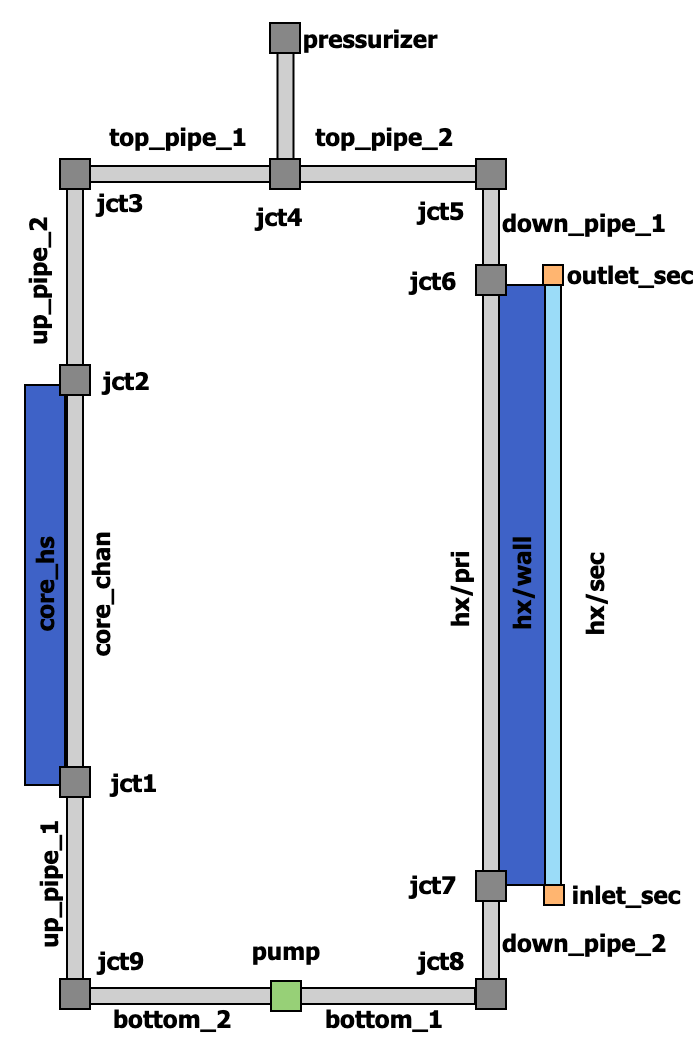

The diagram above was exported from draw.io. Its source (the exported page's mxGraphModel, read from the mxfile embedded in the PNG):
<mxGraphModel dx="1114" dy="793" grid="1" gridSize="10" guides="1" tooltips="1" connect="1" arrows="1" fold="1" page="1" pageScale="1" pageWidth="850" pageHeight="1100" math="0" shadow="0">
  <root>
    <mxCell id="0" />
    <mxCell id="1" parent="0" />
    <mxCell id="MwL3oagpwyYsXVt1F9xw-1" value="" style="rounded=0;whiteSpace=wrap;html=1;fillColor=#CFCFCF;" parent="1" vertex="1">
      <mxGeometry x="236.25" y="134" width="8" height="60" as="geometry" />
    </mxCell>
    <mxCell id="BtQooNXcR5fRB2e_4Zmb-21" value="&lt;p style=&quot;line-height: 100%;&quot;&gt;&lt;b&gt;&lt;font face=&quot;Tahoma&quot; style=&quot;font-size: 12px;&quot;&gt;hx/wall&lt;/font&gt;&lt;/b&gt;&lt;/p&gt;" style="rounded=0;whiteSpace=wrap;html=1;fillColor=#3E62C7;horizontal=0;" parent="1" vertex="1">
      <mxGeometry x="347" y="250" width="23" height="300" as="geometry" />
    </mxCell>
    <mxCell id="BtQooNXcR5fRB2e_4Zmb-20" value="" style="rounded=0;whiteSpace=wrap;html=1;fillColor=#CFCFCF;direction=south;" parent="1" vertex="1">
      <mxGeometry x="135" y="601.5" width="200" height="8" as="geometry" />
    </mxCell>
    <mxCell id="BtQooNXcR5fRB2e_4Zmb-15" value="" style="rounded=0;whiteSpace=wrap;html=1;fillColor=#CFCFCF;direction=south;" parent="1" vertex="1">
      <mxGeometry x="139" y="190.5" width="200" height="8" as="geometry" />
    </mxCell>
    <mxCell id="BtQooNXcR5fRB2e_4Zmb-6" value="&lt;p style=&quot;line-height: 100%;&quot;&gt;&lt;b&gt;&lt;font face=&quot;Tahoma&quot; style=&quot;font-size: 12px;&quot;&gt;core_hs&lt;/font&gt;&lt;/b&gt;&lt;/p&gt;" style="rounded=0;whiteSpace=wrap;html=1;fillColor=#3E62C7;horizontal=0;" parent="1" vertex="1">
      <mxGeometry x="110" y="300" width="20" height="200" as="geometry" />
    </mxCell>
    <mxCell id="BtQooNXcR5fRB2e_4Zmb-1" value="" style="rounded=0;whiteSpace=wrap;html=1;fillColor=#CFCFCF;" parent="1" vertex="1">
      <mxGeometry x="131" y="200" width="8" height="400" as="geometry" />
    </mxCell>
    <mxCell id="BtQooNXcR5fRB2e_4Zmb-3" value="" style="rounded=0;whiteSpace=wrap;html=1;fillColor=#878787;" parent="1" vertex="1">
      <mxGeometry x="127.5" y="187" width="15" height="15" as="geometry" />
    </mxCell>
    <mxCell id="BtQooNXcR5fRB2e_4Zmb-7" value="" style="rounded=0;whiteSpace=wrap;html=1;fillColor=#878787;" parent="1" vertex="1">
      <mxGeometry x="127.5" y="290" width="15" height="15" as="geometry" />
    </mxCell>
    <mxCell id="BtQooNXcR5fRB2e_4Zmb-8" value="" style="rounded=0;whiteSpace=wrap;html=1;fillColor=#878787;" parent="1" vertex="1">
      <mxGeometry x="127.5" y="491" width="15" height="15" as="geometry" />
    </mxCell>
    <mxCell id="BtQooNXcR5fRB2e_4Zmb-9" value="" style="rounded=0;whiteSpace=wrap;html=1;fillColor=#878787;" parent="1" vertex="1">
      <mxGeometry x="127.5" y="597" width="15" height="15" as="geometry" />
    </mxCell>
    <mxCell id="BtQooNXcR5fRB2e_4Zmb-10" value="&lt;p style=&quot;line-height: 100%;&quot;&gt;&lt;font face=&quot;Tahoma&quot;&gt;&lt;b style=&quot;&quot;&gt;&lt;font style=&quot;font-size: 12px;&quot;&gt;core_chan&lt;/font&gt;&lt;br&gt;&lt;/b&gt;&lt;/font&gt;&lt;/p&gt;" style="text;html=1;strokeColor=none;fillColor=none;align=center;verticalAlign=middle;whiteSpace=wrap;rounded=0;rotation=270;" parent="1" vertex="1">
      <mxGeometry x="73" y="390" width="150" height="30" as="geometry" />
    </mxCell>
    <mxCell id="BtQooNXcR5fRB2e_4Zmb-11" value="&lt;p style=&quot;line-height: 100%;&quot;&gt;&lt;font size=&quot;1&quot; face=&quot;Tahoma&quot; style=&quot;&quot;&gt;&lt;b style=&quot;font-size: 12px;&quot;&gt;jct1&lt;/b&gt;&lt;/font&gt;&lt;/p&gt;" style="text;html=1;strokeColor=none;fillColor=none;align=center;verticalAlign=middle;whiteSpace=wrap;rounded=0;" parent="1" vertex="1">
      <mxGeometry x="135" y="483.5" width="60" height="30" as="geometry" />
    </mxCell>
    <mxCell id="BtQooNXcR5fRB2e_4Zmb-12" value="&lt;p style=&quot;line-height: 100%;&quot;&gt;&lt;font size=&quot;1&quot; face=&quot;Tahoma&quot; style=&quot;&quot;&gt;&lt;b style=&quot;font-size: 12px;&quot;&gt;jct2&lt;/b&gt;&lt;/font&gt;&lt;/p&gt;" style="text;html=1;strokeColor=none;fillColor=none;align=center;verticalAlign=middle;whiteSpace=wrap;rounded=0;" parent="1" vertex="1">
      <mxGeometry x="131" y="282.5" width="60" height="30" as="geometry" />
    </mxCell>
    <mxCell id="BtQooNXcR5fRB2e_4Zmb-13" value="&lt;p style=&quot;line-height: 100%;&quot;&gt;&lt;font size=&quot;1&quot; face=&quot;Tahoma&quot; style=&quot;&quot;&gt;&lt;b style=&quot;font-size: 12px;&quot;&gt;jct3&lt;/b&gt;&lt;/font&gt;&lt;/p&gt;" style="text;html=1;strokeColor=none;fillColor=none;align=center;verticalAlign=middle;whiteSpace=wrap;rounded=0;" parent="1" vertex="1">
      <mxGeometry x="128" y="194" width="60" height="30" as="geometry" />
    </mxCell>
    <mxCell id="BtQooNXcR5fRB2e_4Zmb-14" value="" style="rounded=0;whiteSpace=wrap;html=1;fillColor=#CFCFCF;" parent="1" vertex="1">
      <mxGeometry x="339" y="198.5" width="8" height="400" as="geometry" />
    </mxCell>
    <mxCell id="BtQooNXcR5fRB2e_4Zmb-16" value="" style="rounded=0;whiteSpace=wrap;html=1;fillColor=#878787;" parent="1" vertex="1">
      <mxGeometry x="335.5" y="187" width="15" height="15" as="geometry" />
    </mxCell>
    <mxCell id="BtQooNXcR5fRB2e_4Zmb-17" value="" style="rounded=0;whiteSpace=wrap;html=1;fillColor=#878787;" parent="1" vertex="1">
      <mxGeometry x="335.5" y="240" width="15" height="15" as="geometry" />
    </mxCell>
    <mxCell id="BtQooNXcR5fRB2e_4Zmb-18" value="" style="rounded=0;whiteSpace=wrap;html=1;fillColor=#878787;" parent="1" vertex="1">
      <mxGeometry x="335.5" y="543" width="15" height="15" as="geometry" />
    </mxCell>
    <mxCell id="BtQooNXcR5fRB2e_4Zmb-19" value="" style="rounded=0;whiteSpace=wrap;html=1;fillColor=#878787;" parent="1" vertex="1">
      <mxGeometry x="335.5" y="597" width="15" height="15" as="geometry" />
    </mxCell>
    <mxCell id="BtQooNXcR5fRB2e_4Zmb-22" value="" style="rounded=0;whiteSpace=wrap;html=1;fillColor=#878787;" parent="1" vertex="1">
      <mxGeometry x="232.5" y="187" width="15" height="15" as="geometry" />
    </mxCell>
    <mxCell id="BtQooNXcR5fRB2e_4Zmb-23" value="" style="rounded=0;whiteSpace=wrap;html=1;fillColor=#9BDCF8;" parent="1" vertex="1">
      <mxGeometry x="370" y="250" width="8" height="300" as="geometry" />
    </mxCell>
    <mxCell id="BtQooNXcR5fRB2e_4Zmb-24" value="" style="rounded=0;whiteSpace=wrap;html=1;fillColor=#FFB570;" parent="1" vertex="1">
      <mxGeometry x="369" y="240" width="10" height="10" as="geometry" />
    </mxCell>
    <mxCell id="BtQooNXcR5fRB2e_4Zmb-26" value="" style="rounded=0;whiteSpace=wrap;html=1;fillColor=#FFB570;" parent="1" vertex="1">
      <mxGeometry x="369.5" y="550" width="10" height="10" as="geometry" />
    </mxCell>
    <mxCell id="BtQooNXcR5fRB2e_4Zmb-27" value="&lt;p style=&quot;line-height: 100%;&quot;&gt;&lt;font size=&quot;1&quot; face=&quot;Tahoma&quot; style=&quot;&quot;&gt;&lt;b style=&quot;font-size: 12px;&quot;&gt;outlet_sec&lt;/b&gt;&lt;/font&gt;&lt;/p&gt;" style="text;html=1;strokeColor=none;fillColor=none;align=center;verticalAlign=middle;whiteSpace=wrap;rounded=0;" parent="1" vertex="1">
      <mxGeometry x="383" y="230" width="60" height="30" as="geometry" />
    </mxCell>
    <mxCell id="BtQooNXcR5fRB2e_4Zmb-28" value="&lt;p style=&quot;line-height: 100%;&quot;&gt;&lt;font size=&quot;1&quot; face=&quot;Tahoma&quot; style=&quot;&quot;&gt;&lt;b style=&quot;font-size: 12px;&quot;&gt;inlet_sec&lt;/b&gt;&lt;/font&gt;&lt;/p&gt;" style="text;html=1;strokeColor=none;fillColor=none;align=center;verticalAlign=middle;whiteSpace=wrap;rounded=0;" parent="1" vertex="1">
      <mxGeometry x="381" y="540" width="60" height="30" as="geometry" />
    </mxCell>
    <mxCell id="BtQooNXcR5fRB2e_4Zmb-29" value="&lt;p style=&quot;line-height: 100%;&quot;&gt;&lt;font face=&quot;Tahoma&quot;&gt;&lt;b style=&quot;&quot;&gt;&lt;font style=&quot;font-size: 12px;&quot;&gt;hx/pri&lt;/font&gt;&lt;/b&gt;&lt;/font&gt;&lt;/p&gt;" style="text;html=1;strokeColor=none;fillColor=none;align=center;verticalAlign=middle;whiteSpace=wrap;rounded=0;rotation=270;" parent="1" vertex="1">
      <mxGeometry x="252.5" y="388" width="150" height="30" as="geometry" />
    </mxCell>
    <mxCell id="BtQooNXcR5fRB2e_4Zmb-30" value="&lt;p style=&quot;line-height: 100%;&quot;&gt;&lt;font face=&quot;Tahoma&quot;&gt;&lt;b style=&quot;&quot;&gt;&lt;font style=&quot;font-size: 12px;&quot;&gt;hx/sec&lt;/font&gt;&lt;br&gt;&lt;/b&gt;&lt;/font&gt;&lt;/p&gt;" style="text;html=1;strokeColor=none;fillColor=none;align=center;verticalAlign=middle;whiteSpace=wrap;rounded=0;rotation=270;" parent="1" vertex="1">
      <mxGeometry x="320" y="390" width="150" height="30" as="geometry" />
    </mxCell>
    <mxCell id="BtQooNXcR5fRB2e_4Zmb-31" value="" style="rounded=0;whiteSpace=wrap;html=1;fillColor=#97D077;" parent="1" vertex="1">
      <mxGeometry x="233" y="598" width="15" height="15" as="geometry" />
    </mxCell>
    <mxCell id="BtQooNXcR5fRB2e_4Zmb-32" value="&lt;p style=&quot;line-height: 100%;&quot;&gt;&lt;font size=&quot;1&quot; face=&quot;Tahoma&quot; style=&quot;&quot;&gt;&lt;b style=&quot;font-size: 12px;&quot;&gt;pump&lt;/b&gt;&lt;/font&gt;&lt;/p&gt;" style="text;html=1;strokeColor=none;fillColor=none;align=center;verticalAlign=middle;whiteSpace=wrap;rounded=0;" parent="1" vertex="1">
      <mxGeometry x="210.5" y="568" width="60" height="30" as="geometry" />
    </mxCell>
    <mxCell id="BtQooNXcR5fRB2e_4Zmb-33" value="&lt;p style=&quot;line-height: 100%;&quot;&gt;&lt;font size=&quot;1&quot; face=&quot;Tahoma&quot; style=&quot;&quot;&gt;&lt;b style=&quot;font-size: 12px;&quot;&gt;jct4&lt;/b&gt;&lt;/font&gt;&lt;/p&gt;" style="text;html=1;strokeColor=none;fillColor=none;align=center;verticalAlign=middle;whiteSpace=wrap;rounded=0;" parent="1" vertex="1">
      <mxGeometry x="205" y="202" width="65" height="28" as="geometry" />
    </mxCell>
    <mxCell id="BtQooNXcR5fRB2e_4Zmb-34" value="&lt;p style=&quot;line-height: 100%;&quot;&gt;&lt;font size=&quot;1&quot; face=&quot;Tahoma&quot; style=&quot;&quot;&gt;&lt;b style=&quot;font-size: 12px;&quot;&gt;jct5&lt;/b&gt;&lt;/font&gt;&lt;/p&gt;" style="text;html=1;strokeColor=none;fillColor=none;align=center;verticalAlign=middle;whiteSpace=wrap;rounded=0;" parent="1" vertex="1">
      <mxGeometry x="285.5" y="198.5" width="65" height="28" as="geometry" />
    </mxCell>
    <mxCell id="BtQooNXcR5fRB2e_4Zmb-35" value="&lt;p style=&quot;line-height: 100%;&quot;&gt;&lt;font size=&quot;1&quot; face=&quot;Tahoma&quot; style=&quot;&quot;&gt;&lt;b style=&quot;font-size: 12px;&quot;&gt;jct6&lt;/b&gt;&lt;/font&gt;&lt;/p&gt;" style="text;html=1;strokeColor=none;fillColor=none;align=center;verticalAlign=middle;whiteSpace=wrap;rounded=0;" parent="1" vertex="1">
      <mxGeometry x="282" y="233.5" width="65" height="28" as="geometry" />
    </mxCell>
    <mxCell id="BtQooNXcR5fRB2e_4Zmb-36" value="&lt;p style=&quot;line-height: 100%;&quot;&gt;&lt;font size=&quot;1&quot; face=&quot;Tahoma&quot; style=&quot;&quot;&gt;&lt;b style=&quot;font-size: 12px;&quot;&gt;jct7&lt;/b&gt;&lt;/font&gt;&lt;/p&gt;" style="text;html=1;strokeColor=none;fillColor=none;align=center;verticalAlign=middle;whiteSpace=wrap;rounded=0;" parent="1" vertex="1">
      <mxGeometry x="282" y="536" width="65" height="28" as="geometry" />
    </mxCell>
    <mxCell id="BtQooNXcR5fRB2e_4Zmb-37" value="&lt;p style=&quot;line-height: 100%;&quot;&gt;&lt;font size=&quot;1&quot; face=&quot;Tahoma&quot; style=&quot;&quot;&gt;&lt;b style=&quot;font-size: 12px;&quot;&gt;jct8&lt;/b&gt;&lt;/font&gt;&lt;/p&gt;" style="text;html=1;strokeColor=none;fillColor=none;align=center;verticalAlign=middle;whiteSpace=wrap;rounded=0;" parent="1" vertex="1">
      <mxGeometry x="285.5" y="573.5" width="65" height="28" as="geometry" />
    </mxCell>
    <mxCell id="BtQooNXcR5fRB2e_4Zmb-39" value="&lt;p style=&quot;line-height: 100%;&quot;&gt;&lt;font size=&quot;1&quot; face=&quot;Tahoma&quot; style=&quot;&quot;&gt;&lt;b style=&quot;font-size: 12px;&quot;&gt;jct9&lt;/b&gt;&lt;/font&gt;&lt;/p&gt;" style="text;html=1;strokeColor=none;fillColor=none;align=center;verticalAlign=middle;whiteSpace=wrap;rounded=0;" parent="1" vertex="1">
      <mxGeometry x="125.5" y="573.5" width="65" height="28" as="geometry" />
    </mxCell>
    <mxCell id="BtQooNXcR5fRB2e_4Zmb-40" value="&lt;p style=&quot;line-height: 100%;&quot;&gt;&lt;font face=&quot;Tahoma&quot; style=&quot;font-size: 14px;&quot;&gt;&lt;b style=&quot;font-size: 12px;&quot;&gt;top_pipe_1&lt;/b&gt;&lt;/font&gt;&lt;/p&gt;" style="text;html=1;strokeColor=none;fillColor=none;align=center;verticalAlign=middle;whiteSpace=wrap;rounded=0;" parent="1" vertex="1">
      <mxGeometry x="156.5" y="160.5" width="60" height="30" as="geometry" />
    </mxCell>
    <mxCell id="BtQooNXcR5fRB2e_4Zmb-41" value="&lt;p style=&quot;line-height: 100%;&quot;&gt;&lt;font size=&quot;1&quot; face=&quot;Tahoma&quot; style=&quot;&quot;&gt;&lt;b style=&quot;font-size: 12px;&quot;&gt;down_pipe_2&lt;/b&gt;&lt;/font&gt;&lt;/p&gt;" style="text;html=1;strokeColor=none;fillColor=none;align=center;verticalAlign=middle;whiteSpace=wrap;rounded=0;" parent="1" vertex="1">
      <mxGeometry x="360" y="564" width="60" height="30" as="geometry" />
    </mxCell>
    <mxCell id="BtQooNXcR5fRB2e_4Zmb-42" value="&lt;p style=&quot;line-height: 100%;&quot;&gt;&lt;font size=&quot;1&quot; face=&quot;Tahoma&quot; style=&quot;&quot;&gt;&lt;b style=&quot;font-size: 12px;&quot;&gt;down_pipe_1&lt;/b&gt;&lt;/font&gt;&lt;/p&gt;" style="text;html=1;strokeColor=none;fillColor=none;align=center;verticalAlign=middle;whiteSpace=wrap;rounded=0;" parent="1" vertex="1">
      <mxGeometry x="360" y="203.5" width="60" height="30" as="geometry" />
    </mxCell>
    <mxCell id="BtQooNXcR5fRB2e_4Zmb-43" value="&lt;p style=&quot;line-height: 100%;&quot;&gt;&lt;font face=&quot;Tahoma&quot; style=&quot;font-size: 14px;&quot;&gt;&lt;b style=&quot;font-size: 12px;&quot;&gt;top_pipe_2&lt;/b&gt;&lt;/font&gt;&lt;/p&gt;" style="text;html=1;strokeColor=none;fillColor=none;align=center;verticalAlign=middle;whiteSpace=wrap;rounded=0;" parent="1" vertex="1">
      <mxGeometry x="260" y="160.5" width="60" height="30" as="geometry" />
    </mxCell>
    <mxCell id="BtQooNXcR5fRB2e_4Zmb-44" value="&lt;p style=&quot;line-height: 100%;&quot;&gt;&lt;font face=&quot;Tahoma&quot;&gt;&lt;b style=&quot;&quot;&gt;&lt;font style=&quot;font-size: 12px;&quot;&gt;up_pipe_2&lt;/font&gt;&lt;/b&gt;&lt;/font&gt;&lt;/p&gt;" style="text;html=1;strokeColor=none;fillColor=none;align=center;verticalAlign=middle;whiteSpace=wrap;rounded=0;rotation=270;" parent="1" vertex="1">
      <mxGeometry x="41" y="233.5" width="150" height="30" as="geometry" />
    </mxCell>
    <mxCell id="BtQooNXcR5fRB2e_4Zmb-45" value="&lt;p style=&quot;line-height: 100%;&quot;&gt;&lt;font face=&quot;Tahoma&quot;&gt;&lt;b style=&quot;&quot;&gt;&lt;font style=&quot;font-size: 12px;&quot;&gt;up_pipe_1&lt;/font&gt;&lt;/b&gt;&lt;/font&gt;&lt;/p&gt;" style="text;html=1;strokeColor=none;fillColor=none;align=center;verticalAlign=middle;whiteSpace=wrap;rounded=0;rotation=270;" parent="1" vertex="1">
      <mxGeometry x="47" y="535" width="150" height="30" as="geometry" />
    </mxCell>
    <mxCell id="BtQooNXcR5fRB2e_4Zmb-47" value="&lt;p style=&quot;line-height: 100%;&quot;&gt;&lt;font size=&quot;1&quot; face=&quot;Tahoma&quot; style=&quot;&quot;&gt;&lt;b style=&quot;font-size: 12px;&quot;&gt;bottom_2&lt;/b&gt;&lt;/font&gt;&lt;/p&gt;" style="text;html=1;strokeColor=none;fillColor=none;align=center;verticalAlign=middle;whiteSpace=wrap;rounded=0;" parent="1" vertex="1">
      <mxGeometry x="153.5" y="601.5" width="60" height="30" as="geometry" />
    </mxCell>
    <mxCell id="BtQooNXcR5fRB2e_4Zmb-48" value="&lt;p style=&quot;line-height: 100%;&quot;&gt;&lt;font size=&quot;1&quot; face=&quot;Tahoma&quot; style=&quot;&quot;&gt;&lt;b style=&quot;font-size: 12px;&quot;&gt;bottom_1&lt;/b&gt;&lt;/font&gt;&lt;/p&gt;" style="text;html=1;strokeColor=none;fillColor=none;align=center;verticalAlign=middle;whiteSpace=wrap;rounded=0;" parent="1" vertex="1">
      <mxGeometry x="260" y="601.5" width="60" height="30" as="geometry" />
    </mxCell>
    <mxCell id="MwL3oagpwyYsXVt1F9xw-2" value="" style="rounded=0;whiteSpace=wrap;html=1;fillColor=#878787;" parent="1" vertex="1">
      <mxGeometry x="232.5" y="119" width="15" height="15" as="geometry" />
    </mxCell>
    <mxCell id="MwL3oagpwyYsXVt1F9xw-3" value="&lt;p style=&quot;line-height: 100%;&quot;&gt;&lt;font face=&quot;Tahoma&quot; style=&quot;font-size: 14px;&quot;&gt;&lt;b style=&quot;font-size: 12px;&quot;&gt;pressurizer&lt;/b&gt;&lt;/font&gt;&lt;/p&gt;" style="text;html=1;strokeColor=none;fillColor=none;align=center;verticalAlign=middle;whiteSpace=wrap;rounded=0;" parent="1" vertex="1">
      <mxGeometry x="252.5" y="111.5" width="60" height="30" as="geometry" />
    </mxCell>
  </root>
</mxGraphModel>